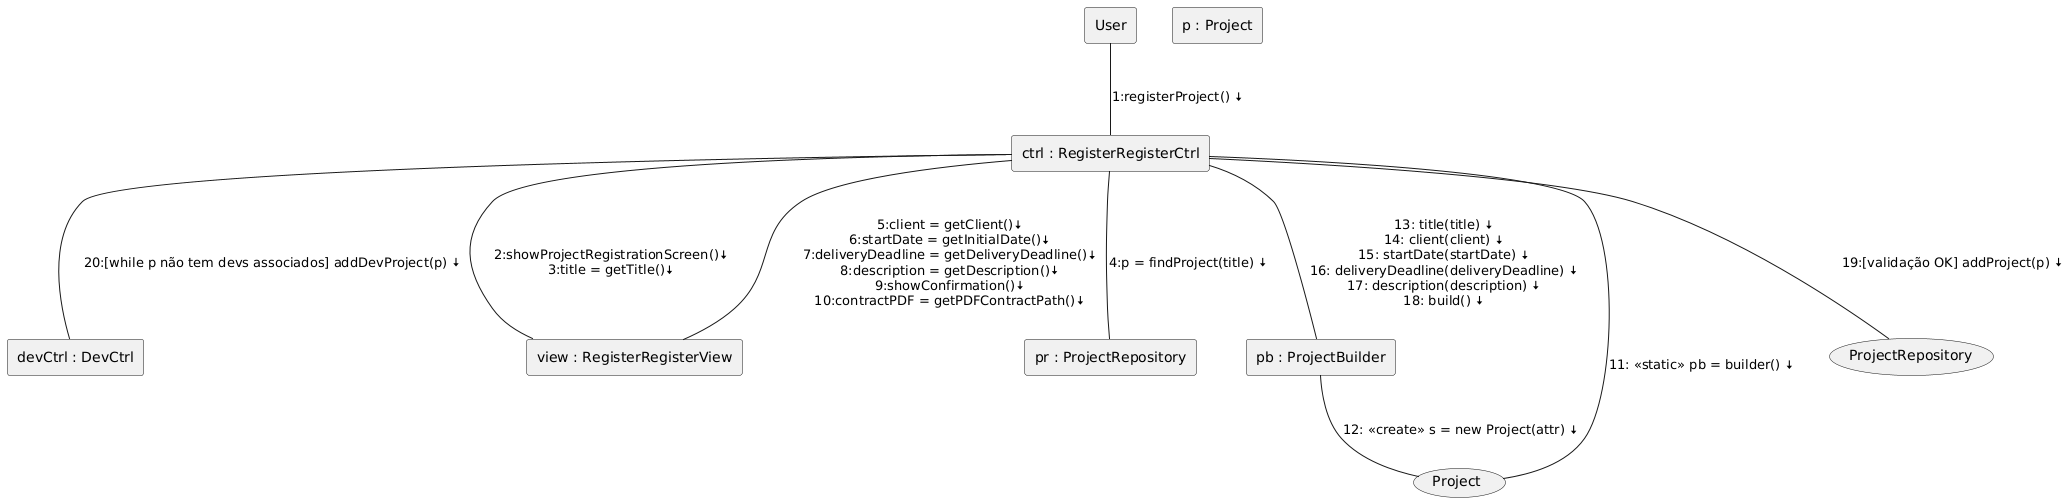

The diagram above was rendered by PlantUML. Its source (embedded in the PNG):
@startuml
rectangle User
rectangle "ctrl : RegisterRegisterCtrl" as Ctrl
rectangle "devCtrl : DevCtrl" as DevCtrl
rectangle "view : RegisterRegisterView" as View
rectangle "p : Project" as P
rectangle "pr : ProjectRepository" as Pr
rectangle "pb : ProjectBuilder" as Builder

User --(Ctrl): \n1:registerProject() <&arrow-bottom>
Ctrl --(View): \n2:showProjectRegistrationScreen()<&arrow-bottom>\n3:title = getTitle()<&arrow-bottom>
Ctrl --(Pr): \n4:p = findProject(title) <&arrow-bottom>
Ctrl --(View): \n5:client = getClient()<&arrow-bottom>\n6:startDate = getInitialDate()<&arrow-bottom>\n7:deliveryDeadline = getDeliveryDeadline()<&arrow-bottom>\n8:description = getDescription()<&arrow-bottom>\n9:showConfirmation()<&arrow-bottom>\n10:contractPDF = getPDFContractPath()<&arrow-bottom>

Ctrl --(Project): \n11: <<static>> pb = builder() <&arrow-bottom>
Builder --(Project): \n12: <<create>> s = new Project(attr) <&arrow-bottom>
Ctrl --(Builder): \n13: title(title) <&arrow-bottom>\n14: client(client) <&arrow-bottom>\n15: startDate(startDate) <&arrow-bottom>\n16: deliveryDeadline(deliveryDeadline) <&arrow-bottom>\n17: description(description) <&arrow-bottom>\n18: build() <&arrow-bottom>

Ctrl --(ProjectRepository): \n19:[validação OK] addProject(p) <&arrow-bottom>
Ctrl --(DevCtrl): \n20:[while p não tem devs associados] addDevProject(p) <&arrow-bottom>
@enduml